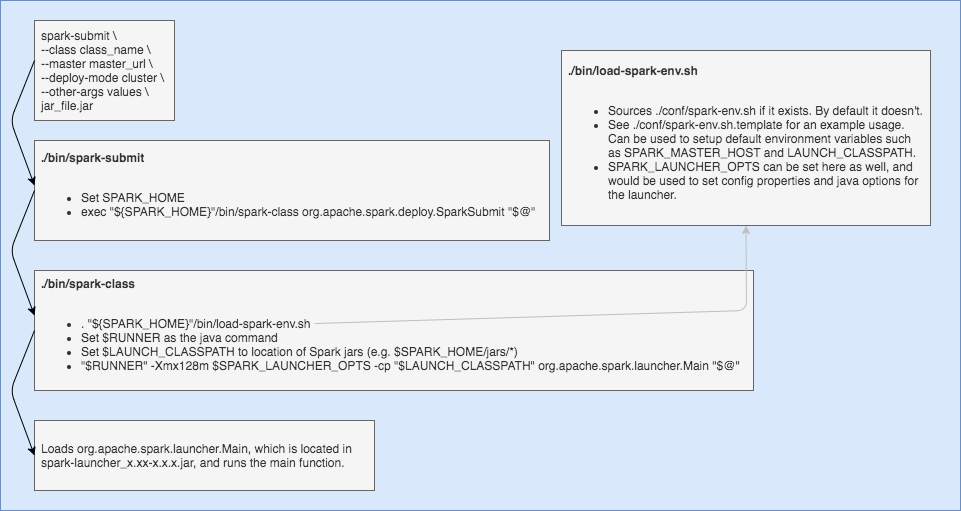

The diagram above was exported from draw.io. Its source (the exported page's mxGraphModel, read from the mxfile embedded in the PNG):
<mxGraphModel dx="786" dy="576" grid="1" gridSize="10" guides="1" tooltips="1" connect="1" arrows="1" fold="1" page="1" pageScale="1" pageWidth="1169" pageHeight="827" math="0" shadow="0">
  <root>
    <mxCell id="0" />
    <mxCell id="1" parent="0" />
    <mxCell id="KD7Aduyy3TDGi59SA3g8-7" value="" style="rounded=0;whiteSpace=wrap;html=1;align=left;fillColor=#dae8fc;strokeColor=#6c8ebf;" parent="1" vertex="1">
      <mxGeometry x="180" y="70" width="960" height="510" as="geometry" />
    </mxCell>
    <mxCell id="KD7Aduyy3TDGi59SA3g8-1" value="spark-submit \&lt;br&gt;--class class_name \&lt;br&gt;--master master_url \&lt;br&gt;--deploy-mode cluster \&lt;br&gt;--other-args values \&lt;br&gt;jar_file.jar" style="rounded=0;whiteSpace=wrap;html=1;align=left;fillColor=#f5f5f5;strokeColor=#666666;fontColor=#333333;spacingLeft=5;" parent="1" vertex="1">
      <mxGeometry x="214" y="90" width="140" height="100" as="geometry" />
    </mxCell>
    <mxCell id="KD7Aduyy3TDGi59SA3g8-2" value="&lt;b&gt;./bin/spark-submit&lt;/b&gt;&lt;br&gt;&lt;br&gt;&lt;ul&gt;&lt;li&gt;Set SPARK_HOME&lt;/li&gt;&lt;li&gt;&lt;span&gt;exec &quot;${SPARK_HOME}&quot;/bin/spark-class org.apache.spark.deploy.SparkSubmit &quot;$@&quot;&lt;/span&gt;&lt;/li&gt;&lt;/ul&gt;" style="rounded=0;whiteSpace=wrap;html=1;align=left;spacingLeft=5;fillColor=#f5f5f5;strokeColor=#666666;fontColor=#333333;" parent="1" vertex="1">
      <mxGeometry x="214" y="210" width="515" height="100" as="geometry" />
    </mxCell>
    <mxCell id="KD7Aduyy3TDGi59SA3g8-3" value="&lt;b&gt;./bin/spark-class&lt;/b&gt;&lt;br&gt;&lt;br&gt;&lt;ul&gt;&lt;li&gt;. &quot;${SPARK_HOME}&quot;/bin/load-spark-env.sh&lt;/li&gt;&lt;li&gt;Set $RUNNER as the java command&lt;/li&gt;&lt;li&gt;Set $LAUNCH_CLASSPATH to location of Spark jars (e.g. $SPARK_HOME/jars/*)&lt;/li&gt;&lt;li&gt;&lt;span&gt;&quot;$RUNNER&quot; -Xmx128m $SPARK_LAUNCHER_OPTS -cp &quot;$LAUNCH_CLASSPATH&quot; org.apache.spark.launcher.Main &quot;$@&quot;&lt;/span&gt;&lt;/li&gt;&lt;/ul&gt;" style="rounded=0;whiteSpace=wrap;html=1;align=left;spacingLeft=5;fillColor=#f5f5f5;strokeColor=#666666;fontColor=#333333;" parent="1" vertex="1">
      <mxGeometry x="214" y="340" width="719" height="120" as="geometry" />
    </mxCell>
    <mxCell id="KD7Aduyy3TDGi59SA3g8-4" value="&lt;b&gt;./bin/load-spark-env.sh&lt;/b&gt;&lt;br&gt;&lt;br&gt;&lt;ul&gt;&lt;li&gt;Sources ./conf/spark-env.sh if it exists. By default it doesn't.&lt;/li&gt;&lt;li&gt;See ./conf/spark-env.sh.template for an example usage. Can be used to setup default environment variables such as SPARK_MASTER_HOST and LAUNCH_CLASSPATH.&lt;/li&gt;&lt;li&gt;SPARK_LAUNCHER_OPTS can be set here as well, and would be used to set config properties and java options for the launcher.&lt;/li&gt;&lt;/ul&gt;" style="rounded=0;whiteSpace=wrap;html=1;align=left;spacingLeft=5;fillColor=#f5f5f5;strokeColor=#666666;fontColor=#333333;spacingRight=5;" parent="1" vertex="1">
      <mxGeometry x="741" y="120" width="369" height="175" as="geometry" />
    </mxCell>
    <mxCell id="KD7Aduyy3TDGi59SA3g8-5" value="Loads org.apache.spark.launcher.Main, which is located in&lt;br&gt;spark-launcher_x.xx-x.x.x.jar, and runs the main function." style="rounded=0;whiteSpace=wrap;html=1;align=left;spacingLeft=5;fillColor=#f5f5f5;strokeColor=#666666;fontColor=#333333;" parent="1" vertex="1">
      <mxGeometry x="214" y="490" width="340" height="70" as="geometry" />
    </mxCell>
    <mxCell id="KD7Aduyy3TDGi59SA3g8-12" value="" style="endArrow=classic;html=1;exitX=0;exitY=0.5;exitDx=0;exitDy=0;entryX=0;entryY=0.5;entryDx=0;entryDy=0;" parent="1" source="KD7Aduyy3TDGi59SA3g8-3" target="KD7Aduyy3TDGi59SA3g8-5" edge="1">
      <mxGeometry width="50" height="50" relative="1" as="geometry">
        <mxPoint x="600" y="160" as="sourcePoint" />
        <mxPoint x="600" y="220" as="targetPoint" />
        <Array as="points">
          <mxPoint x="190" y="460" />
        </Array>
      </mxGeometry>
    </mxCell>
    <mxCell id="KD7Aduyy3TDGi59SA3g8-14" value="" style="endArrow=classic;html=1;exitX=0;exitY=0.5;exitDx=0;exitDy=0;entryX=0;entryY=0.5;entryDx=0;entryDy=0;" parent="1" edge="1">
      <mxGeometry width="50" height="50" relative="1" as="geometry">
        <mxPoint x="214" y="260" as="sourcePoint" />
        <mxPoint x="214" y="385" as="targetPoint" />
        <Array as="points">
          <mxPoint x="190" y="320" />
        </Array>
      </mxGeometry>
    </mxCell>
    <mxCell id="KD7Aduyy3TDGi59SA3g8-15" value="" style="endArrow=classic;html=1;exitX=0;exitY=0.5;exitDx=0;exitDy=0;entryX=0;entryY=0.5;entryDx=0;entryDy=0;" parent="1" edge="1">
      <mxGeometry width="50" height="50" relative="1" as="geometry">
        <mxPoint x="214" y="130" as="sourcePoint" />
        <mxPoint x="214" y="255" as="targetPoint" />
        <Array as="points">
          <mxPoint x="190" y="190" />
        </Array>
      </mxGeometry>
    </mxCell>
    <mxCell id="KD7Aduyy3TDGi59SA3g8-22" value="" style="endArrow=classic;html=1;strokeColor=#BFBFBF;entryX=0.5;entryY=1;entryDx=0;entryDy=0;exitX=0.398;exitY=0.417;exitDx=0;exitDy=0;exitPerimeter=0;" parent="1" target="KD7Aduyy3TDGi59SA3g8-4" edge="1">
      <mxGeometry width="50" height="50" relative="1" as="geometry">
        <mxPoint x="494.16200000000003" y="393.03999999999996" as="sourcePoint" />
        <mxPoint x="926" y="323" as="targetPoint" />
        <Array as="points">
          <mxPoint x="926" y="380" />
        </Array>
      </mxGeometry>
    </mxCell>
  </root>
</mxGraphModel>